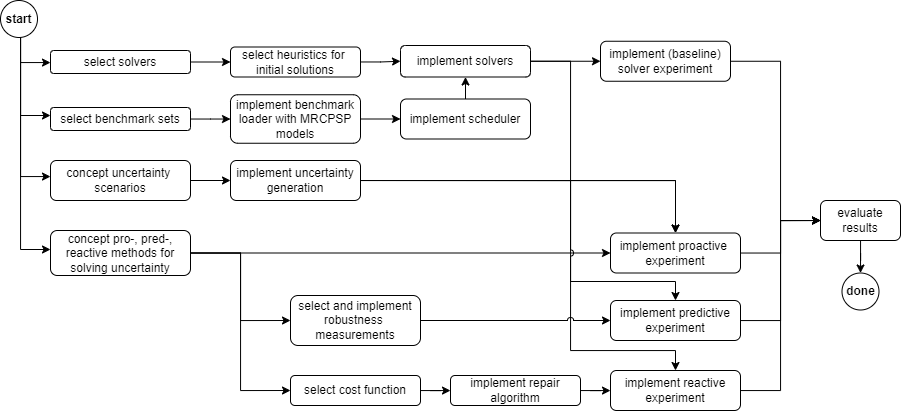

The diagram above was exported from draw.io. Its source (the exported page's mxGraphModel, read from the mxfile embedded in the PNG):
<mxGraphModel dx="1341" dy="691" grid="1" gridSize="10" guides="1" tooltips="1" connect="1" arrows="1" fold="1" page="1" pageScale="1" pageWidth="827" pageHeight="1169" math="0" shadow="0">
  <root>
    <mxCell id="0" />
    <mxCell id="1" parent="0" />
    <mxCell id="Cr1V1ZQlxtnDHJCdrgqM-57" style="edgeStyle=orthogonalEdgeStyle;rounded=0;orthogonalLoop=1;jettySize=auto;html=1;" edge="1" parent="1" target="Cr1V1ZQlxtnDHJCdrgqM-48">
      <mxGeometry relative="1" as="geometry">
        <mxPoint x="200" y="178.25" as="sourcePoint" />
        <mxPoint x="270" y="177.72058823529414" as="targetPoint" />
        <Array as="points">
          <mxPoint x="200" y="182" />
        </Array>
      </mxGeometry>
    </mxCell>
    <mxCell id="Cr1V1ZQlxtnDHJCdrgqM-66" style="edgeStyle=orthogonalEdgeStyle;rounded=0;orthogonalLoop=1;jettySize=auto;html=1;exitX=1;exitY=0.5;exitDx=0;exitDy=0;" edge="1" parent="1" source="Cr1V1ZQlxtnDHJCdrgqM-40" target="Cr1V1ZQlxtnDHJCdrgqM-67">
      <mxGeometry relative="1" as="geometry">
        <mxPoint x="600" y="238.66666666666674" as="targetPoint" />
      </mxGeometry>
    </mxCell>
    <mxCell id="Cr1V1ZQlxtnDHJCdrgqM-40" value="implement benchmark loader with MRCPSP models" style="rounded=1;whiteSpace=wrap;html=1;" vertex="1" parent="1">
      <mxGeometry x="410" y="214.25" width="130" height="48.5" as="geometry" />
    </mxCell>
    <mxCell id="Cr1V1ZQlxtnDHJCdrgqM-56" style="edgeStyle=orthogonalEdgeStyle;rounded=0;orthogonalLoop=1;jettySize=auto;html=1;" edge="1" parent="1" source="Cr1V1ZQlxtnDHJCdrgqM-48" target="Cr1V1ZQlxtnDHJCdrgqM-55">
      <mxGeometry relative="1" as="geometry" />
    </mxCell>
    <mxCell id="Cr1V1ZQlxtnDHJCdrgqM-48" value="select solvers" style="rounded=1;whiteSpace=wrap;html=1;" vertex="1" parent="1">
      <mxGeometry x="230" y="170" width="140" height="23" as="geometry" />
    </mxCell>
    <mxCell id="Cr1V1ZQlxtnDHJCdrgqM-54" style="edgeStyle=orthogonalEdgeStyle;rounded=0;orthogonalLoop=1;jettySize=auto;html=1;" edge="1" parent="1" source="Cr1V1ZQlxtnDHJCdrgqM-53" target="Cr1V1ZQlxtnDHJCdrgqM-40">
      <mxGeometry relative="1" as="geometry" />
    </mxCell>
    <mxCell id="Cr1V1ZQlxtnDHJCdrgqM-53" value="select benchmark sets" style="rounded=1;whiteSpace=wrap;html=1;" vertex="1" parent="1">
      <mxGeometry x="230" y="227" width="140" height="23" as="geometry" />
    </mxCell>
    <mxCell id="Cr1V1ZQlxtnDHJCdrgqM-100" style="edgeStyle=orthogonalEdgeStyle;rounded=0;orthogonalLoop=1;jettySize=auto;html=1;entryX=0;entryY=0.5;entryDx=0;entryDy=0;" edge="1" parent="1" source="Cr1V1ZQlxtnDHJCdrgqM-55" target="Cr1V1ZQlxtnDHJCdrgqM-98">
      <mxGeometry relative="1" as="geometry" />
    </mxCell>
    <mxCell id="Cr1V1ZQlxtnDHJCdrgqM-55" value="select heuristics for&amp;nbsp;&lt;br&gt;initial solutions" style="rounded=1;whiteSpace=wrap;html=1;" vertex="1" parent="1">
      <mxGeometry x="410" y="166.5" width="130" height="30" as="geometry" />
    </mxCell>
    <mxCell id="Cr1V1ZQlxtnDHJCdrgqM-58" style="edgeStyle=orthogonalEdgeStyle;rounded=0;orthogonalLoop=1;jettySize=auto;html=1;" edge="1" parent="1" source="Cr1V1ZQlxtnDHJCdrgqM-103" target="Cr1V1ZQlxtnDHJCdrgqM-53">
      <mxGeometry relative="1" as="geometry">
        <mxPoint x="160" y="177.75" as="sourcePoint" />
        <mxPoint x="270" y="235.25" as="targetPoint" />
        <Array as="points">
          <mxPoint x="200" y="235" />
        </Array>
      </mxGeometry>
    </mxCell>
    <mxCell id="Cr1V1ZQlxtnDHJCdrgqM-70" style="edgeStyle=orthogonalEdgeStyle;rounded=0;orthogonalLoop=1;jettySize=auto;html=1;" edge="1" parent="1" source="Cr1V1ZQlxtnDHJCdrgqM-59" target="Cr1V1ZQlxtnDHJCdrgqM-69">
      <mxGeometry relative="1" as="geometry" />
    </mxCell>
    <mxCell id="Cr1V1ZQlxtnDHJCdrgqM-59" value="concept uncertainty &lt;br&gt;scenarios" style="rounded=1;whiteSpace=wrap;html=1;" vertex="1" parent="1">
      <mxGeometry x="230" y="280" width="140" height="40" as="geometry" />
    </mxCell>
    <mxCell id="Cr1V1ZQlxtnDHJCdrgqM-60" style="edgeStyle=orthogonalEdgeStyle;rounded=0;orthogonalLoop=1;jettySize=auto;html=1;" edge="1" parent="1" source="Cr1V1ZQlxtnDHJCdrgqM-103" target="Cr1V1ZQlxtnDHJCdrgqM-59">
      <mxGeometry relative="1" as="geometry">
        <mxPoint x="160" y="177.75" as="sourcePoint" />
        <mxPoint x="270" y="296.25" as="targetPoint" />
        <Array as="points">
          <mxPoint x="200" y="296" />
        </Array>
      </mxGeometry>
    </mxCell>
    <mxCell id="Cr1V1ZQlxtnDHJCdrgqM-72" style="edgeStyle=orthogonalEdgeStyle;rounded=0;orthogonalLoop=1;jettySize=auto;html=1;" edge="1" parent="1" source="Cr1V1ZQlxtnDHJCdrgqM-61" target="Cr1V1ZQlxtnDHJCdrgqM-71">
      <mxGeometry relative="1" as="geometry" />
    </mxCell>
    <mxCell id="Cr1V1ZQlxtnDHJCdrgqM-79" style="edgeStyle=orthogonalEdgeStyle;rounded=0;orthogonalLoop=1;jettySize=auto;html=1;exitX=1;exitY=0.5;exitDx=0;exitDy=0;entryX=0;entryY=0.5;entryDx=0;entryDy=0;" edge="1" parent="1" source="Cr1V1ZQlxtnDHJCdrgqM-61" target="Cr1V1ZQlxtnDHJCdrgqM-77">
      <mxGeometry relative="1" as="geometry" />
    </mxCell>
    <mxCell id="Cr1V1ZQlxtnDHJCdrgqM-82" style="edgeStyle=orthogonalEdgeStyle;rounded=0;orthogonalLoop=1;jettySize=auto;html=1;entryX=0;entryY=0.5;entryDx=0;entryDy=0;" edge="1" parent="1" source="Cr1V1ZQlxtnDHJCdrgqM-61" target="Cr1V1ZQlxtnDHJCdrgqM-80">
      <mxGeometry relative="1" as="geometry" />
    </mxCell>
    <mxCell id="Cr1V1ZQlxtnDHJCdrgqM-61" value="concept pro-, pred-, reactive&amp;nbsp;methods for&lt;br&gt;solving uncertainty" style="rounded=1;whiteSpace=wrap;html=1;" vertex="1" parent="1">
      <mxGeometry x="230" y="350" width="140" height="45" as="geometry" />
    </mxCell>
    <mxCell id="Cr1V1ZQlxtnDHJCdrgqM-99" style="edgeStyle=orthogonalEdgeStyle;rounded=0;orthogonalLoop=1;jettySize=auto;html=1;" edge="1" parent="1" source="Cr1V1ZQlxtnDHJCdrgqM-67" target="Cr1V1ZQlxtnDHJCdrgqM-98">
      <mxGeometry relative="1" as="geometry" />
    </mxCell>
    <mxCell id="Cr1V1ZQlxtnDHJCdrgqM-67" value="implement scheduler" style="rounded=1;whiteSpace=wrap;html=1;" vertex="1" parent="1">
      <mxGeometry x="580" y="218.5" width="130" height="40" as="geometry" />
    </mxCell>
    <mxCell id="Cr1V1ZQlxtnDHJCdrgqM-95" style="edgeStyle=orthogonalEdgeStyle;rounded=0;orthogonalLoop=1;jettySize=auto;html=1;" edge="1" parent="1" source="Cr1V1ZQlxtnDHJCdrgqM-69" target="Cr1V1ZQlxtnDHJCdrgqM-71">
      <mxGeometry relative="1" as="geometry" />
    </mxCell>
    <mxCell id="Cr1V1ZQlxtnDHJCdrgqM-96" style="edgeStyle=orthogonalEdgeStyle;rounded=0;orthogonalLoop=1;jettySize=auto;html=1;exitX=1;exitY=0.5;exitDx=0;exitDy=0;entryX=0.5;entryY=0;entryDx=0;entryDy=0;jumpStyle=arc;" edge="1" parent="1" source="Cr1V1ZQlxtnDHJCdrgqM-69" target="Cr1V1ZQlxtnDHJCdrgqM-76">
      <mxGeometry relative="1" as="geometry">
        <Array as="points">
          <mxPoint x="750" y="300" />
          <mxPoint x="750" y="401" />
          <mxPoint x="855" y="401" />
        </Array>
      </mxGeometry>
    </mxCell>
    <mxCell id="Cr1V1ZQlxtnDHJCdrgqM-97" style="edgeStyle=orthogonalEdgeStyle;rounded=0;orthogonalLoop=1;jettySize=auto;html=1;exitX=1;exitY=0.5;exitDx=0;exitDy=0;jumpStyle=none;" edge="1" parent="1" source="Cr1V1ZQlxtnDHJCdrgqM-69" target="Cr1V1ZQlxtnDHJCdrgqM-83">
      <mxGeometry relative="1" as="geometry">
        <Array as="points">
          <mxPoint x="750" y="300" />
          <mxPoint x="750" y="470" />
          <mxPoint x="855" y="470" />
        </Array>
      </mxGeometry>
    </mxCell>
    <mxCell id="Cr1V1ZQlxtnDHJCdrgqM-69" value="implement uncertainty generation" style="rounded=1;whiteSpace=wrap;html=1;" vertex="1" parent="1">
      <mxGeometry x="410" y="280" width="130" height="40" as="geometry" />
    </mxCell>
    <mxCell id="Cr1V1ZQlxtnDHJCdrgqM-91" style="edgeStyle=orthogonalEdgeStyle;rounded=0;orthogonalLoop=1;jettySize=auto;html=1;" edge="1" parent="1" source="Cr1V1ZQlxtnDHJCdrgqM-71" target="Cr1V1ZQlxtnDHJCdrgqM-89">
      <mxGeometry relative="1" as="geometry" />
    </mxCell>
    <mxCell id="Cr1V1ZQlxtnDHJCdrgqM-71" value="implement proactive&amp;nbsp;&lt;br&gt;experiment" style="rounded=1;whiteSpace=wrap;html=1;" vertex="1" parent="1">
      <mxGeometry x="790" y="352.5" width="130" height="40" as="geometry" />
    </mxCell>
    <mxCell id="Cr1V1ZQlxtnDHJCdrgqM-92" style="edgeStyle=orthogonalEdgeStyle;rounded=0;orthogonalLoop=1;jettySize=auto;html=1;entryX=0;entryY=0.5;entryDx=0;entryDy=0;" edge="1" parent="1" source="Cr1V1ZQlxtnDHJCdrgqM-76" target="Cr1V1ZQlxtnDHJCdrgqM-89">
      <mxGeometry relative="1" as="geometry">
        <Array as="points">
          <mxPoint x="960" y="440" />
          <mxPoint x="960" y="340" />
        </Array>
      </mxGeometry>
    </mxCell>
    <mxCell id="Cr1V1ZQlxtnDHJCdrgqM-76" value="implement predictive&lt;br&gt;experiment" style="rounded=1;whiteSpace=wrap;html=1;" vertex="1" parent="1">
      <mxGeometry x="790" y="420" width="130" height="40" as="geometry" />
    </mxCell>
    <mxCell id="Cr1V1ZQlxtnDHJCdrgqM-78" style="edgeStyle=orthogonalEdgeStyle;rounded=0;orthogonalLoop=1;jettySize=auto;html=1;jumpStyle=arc;" edge="1" parent="1" source="Cr1V1ZQlxtnDHJCdrgqM-77" target="Cr1V1ZQlxtnDHJCdrgqM-76">
      <mxGeometry relative="1" as="geometry" />
    </mxCell>
    <mxCell id="Cr1V1ZQlxtnDHJCdrgqM-77" value="select and implement robustness&amp;nbsp;&lt;br&gt;measurements" style="rounded=1;whiteSpace=wrap;html=1;" vertex="1" parent="1">
      <mxGeometry x="470" y="415" width="130" height="50" as="geometry" />
    </mxCell>
    <mxCell id="Cr1V1ZQlxtnDHJCdrgqM-84" style="edgeStyle=orthogonalEdgeStyle;rounded=0;orthogonalLoop=1;jettySize=auto;html=1;" edge="1" parent="1" source="Cr1V1ZQlxtnDHJCdrgqM-80" target="Cr1V1ZQlxtnDHJCdrgqM-81">
      <mxGeometry relative="1" as="geometry" />
    </mxCell>
    <mxCell id="Cr1V1ZQlxtnDHJCdrgqM-80" value="select cost function" style="rounded=1;whiteSpace=wrap;html=1;" vertex="1" parent="1">
      <mxGeometry x="470" y="495" width="130" height="30" as="geometry" />
    </mxCell>
    <mxCell id="Cr1V1ZQlxtnDHJCdrgqM-85" style="edgeStyle=orthogonalEdgeStyle;rounded=0;orthogonalLoop=1;jettySize=auto;html=1;" edge="1" parent="1" source="Cr1V1ZQlxtnDHJCdrgqM-81" target="Cr1V1ZQlxtnDHJCdrgqM-83">
      <mxGeometry relative="1" as="geometry" />
    </mxCell>
    <mxCell id="Cr1V1ZQlxtnDHJCdrgqM-81" value="implement repair algorithm" style="rounded=1;whiteSpace=wrap;html=1;" vertex="1" parent="1">
      <mxGeometry x="630" y="495" width="130" height="30" as="geometry" />
    </mxCell>
    <mxCell id="Cr1V1ZQlxtnDHJCdrgqM-93" style="edgeStyle=orthogonalEdgeStyle;rounded=0;orthogonalLoop=1;jettySize=auto;html=1;entryX=0;entryY=0.5;entryDx=0;entryDy=0;" edge="1" parent="1" source="Cr1V1ZQlxtnDHJCdrgqM-83" target="Cr1V1ZQlxtnDHJCdrgqM-89">
      <mxGeometry relative="1" as="geometry">
        <Array as="points">
          <mxPoint x="960" y="510" />
          <mxPoint x="960" y="340" />
        </Array>
      </mxGeometry>
    </mxCell>
    <mxCell id="Cr1V1ZQlxtnDHJCdrgqM-83" value="implement reactive&lt;br&gt;experiment" style="rounded=1;whiteSpace=wrap;html=1;" vertex="1" parent="1">
      <mxGeometry x="790" y="490" width="130" height="40" as="geometry" />
    </mxCell>
    <mxCell id="Cr1V1ZQlxtnDHJCdrgqM-90" style="edgeStyle=orthogonalEdgeStyle;rounded=0;orthogonalLoop=1;jettySize=auto;html=1;entryX=0;entryY=0.5;entryDx=0;entryDy=0;" edge="1" parent="1" source="Cr1V1ZQlxtnDHJCdrgqM-86" target="Cr1V1ZQlxtnDHJCdrgqM-89">
      <mxGeometry relative="1" as="geometry">
        <Array as="points">
          <mxPoint x="960" y="181" />
          <mxPoint x="960" y="340" />
        </Array>
      </mxGeometry>
    </mxCell>
    <mxCell id="Cr1V1ZQlxtnDHJCdrgqM-86" value="implement (baseline) solver experiment" style="rounded=1;whiteSpace=wrap;html=1;" vertex="1" parent="1">
      <mxGeometry x="780" y="160.75" width="130" height="40" as="geometry" />
    </mxCell>
    <mxCell id="Cr1V1ZQlxtnDHJCdrgqM-105" style="edgeStyle=orthogonalEdgeStyle;rounded=0;orthogonalLoop=1;jettySize=auto;html=1;" edge="1" parent="1" source="Cr1V1ZQlxtnDHJCdrgqM-89" target="Cr1V1ZQlxtnDHJCdrgqM-104">
      <mxGeometry relative="1" as="geometry" />
    </mxCell>
    <mxCell id="Cr1V1ZQlxtnDHJCdrgqM-89" value="evaluate results" style="rounded=1;whiteSpace=wrap;html=1;" vertex="1" parent="1">
      <mxGeometry x="1000" y="320" width="80" height="40" as="geometry" />
    </mxCell>
    <mxCell id="Cr1V1ZQlxtnDHJCdrgqM-101" style="edgeStyle=orthogonalEdgeStyle;rounded=0;orthogonalLoop=1;jettySize=auto;html=1;exitX=1;exitY=0.5;exitDx=0;exitDy=0;" edge="1" parent="1" source="Cr1V1ZQlxtnDHJCdrgqM-98" target="Cr1V1ZQlxtnDHJCdrgqM-86">
      <mxGeometry relative="1" as="geometry" />
    </mxCell>
    <mxCell id="Cr1V1ZQlxtnDHJCdrgqM-98" value="implement solvers" style="rounded=1;whiteSpace=wrap;html=1;" vertex="1" parent="1">
      <mxGeometry x="580" y="165" width="130" height="31.5" as="geometry" />
    </mxCell>
    <mxCell id="Cr1V1ZQlxtnDHJCdrgqM-107" style="edgeStyle=orthogonalEdgeStyle;rounded=0;orthogonalLoop=1;jettySize=auto;html=1;" edge="1" parent="1" source="Cr1V1ZQlxtnDHJCdrgqM-103" target="Cr1V1ZQlxtnDHJCdrgqM-61">
      <mxGeometry relative="1" as="geometry">
        <mxPoint x="270" y="368.75" as="targetPoint" />
        <Array as="points">
          <mxPoint x="200" y="369" />
        </Array>
      </mxGeometry>
    </mxCell>
    <mxCell id="Cr1V1ZQlxtnDHJCdrgqM-103" value="start" style="ellipse;whiteSpace=wrap;html=1;aspect=fixed;strokeColor=default;fontStyle=1" vertex="1" parent="1">
      <mxGeometry x="180" y="120" width="37" height="37" as="geometry" />
    </mxCell>
    <mxCell id="Cr1V1ZQlxtnDHJCdrgqM-104" value="done" style="ellipse;whiteSpace=wrap;html=1;aspect=fixed;strokeColor=default;fontStyle=1" vertex="1" parent="1">
      <mxGeometry x="1021.5" y="392.5" width="37" height="37" as="geometry" />
    </mxCell>
    <mxCell id="Cr1V1ZQlxtnDHJCdrgqM-110" style="edgeStyle=orthogonalEdgeStyle;rounded=0;orthogonalLoop=1;jettySize=auto;html=1;entryX=0.5;entryY=0;entryDx=0;entryDy=0;jumpStyle=arc;" edge="1" parent="1" source="Cr1V1ZQlxtnDHJCdrgqM-98" target="Cr1V1ZQlxtnDHJCdrgqM-71">
      <mxGeometry relative="1" as="geometry">
        <mxPoint x="720" y="190.7500000000001" as="sourcePoint" />
        <mxPoint x="770" y="310" as="targetPoint" />
        <Array as="points">
          <mxPoint x="750" y="181" />
          <mxPoint x="750" y="300" />
          <mxPoint x="855" y="300" />
        </Array>
      </mxGeometry>
    </mxCell>
  </root>
</mxGraphModel>